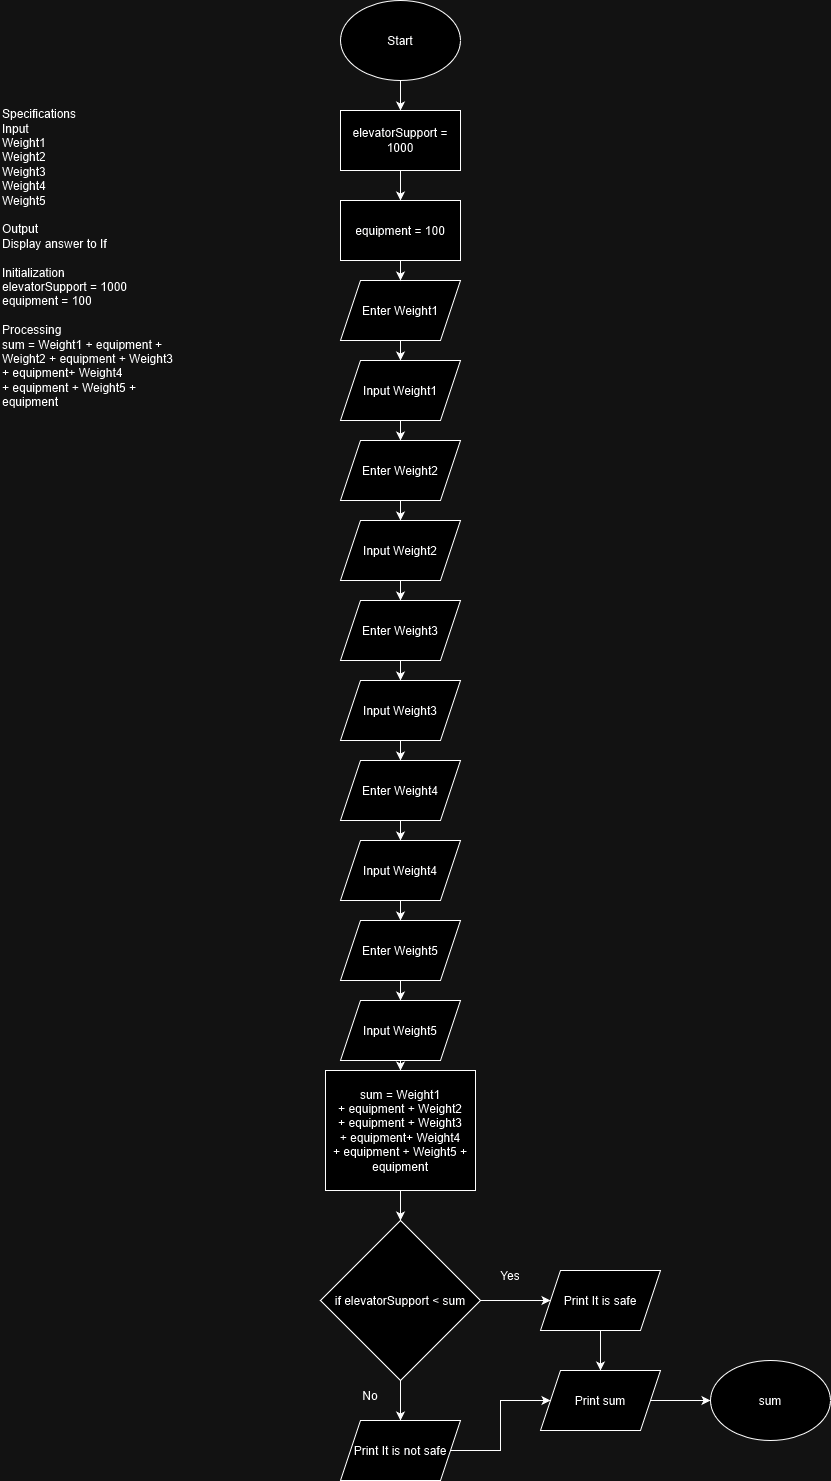

The diagram above was exported from draw.io. Its source (the exported page's mxGraphModel, read from the mxfile embedded in the PNG):
<mxGraphModel dx="867" dy="2088" grid="1" gridSize="10" guides="1" tooltips="1" connect="1" arrows="1" fold="1" page="1" pageScale="1" pageWidth="850" pageHeight="1100" math="0" shadow="0">
  <root>
    <mxCell id="0" />
    <mxCell id="1" parent="0" />
    <mxCell id="C3IyUQ0t_e-sJKPJD6jP-1" value="Specifications&lt;br&gt;Input&lt;br&gt;Weight1&lt;br&gt;Weight2&lt;br&gt;Weight3&lt;br&gt;Weight4&lt;br&gt;Weight5&lt;br&gt;&lt;br&gt;Output&lt;br&gt;Display answer to If&lt;br&gt;&lt;div&gt;&lt;br&gt;&lt;/div&gt;Initialization&lt;br&gt;elevatorSupport = 1000&lt;br&gt;equipment = 100&lt;br&gt;&lt;br&gt;Processing&lt;div&gt;sum = Weight1 +&amp;nbsp;equipment + Weight2 +&amp;nbsp;equipment + Weight3 +&amp;nbsp;equipment+ Weight4 +&amp;nbsp;equipment + Weight5 + equipment&lt;/div&gt;" style="text;html=1;whiteSpace=wrap;overflow=hidden;rounded=0;" vertex="1" parent="1">
      <mxGeometry width="180" height="470" as="geometry" />
    </mxCell>
    <mxCell id="C3IyUQ0t_e-sJKPJD6jP-32" style="edgeStyle=orthogonalEdgeStyle;rounded=0;orthogonalLoop=1;jettySize=auto;html=1;exitX=0.5;exitY=1;exitDx=0;exitDy=0;entryX=0.5;entryY=0;entryDx=0;entryDy=0;" edge="1" parent="1" source="C3IyUQ0t_e-sJKPJD6jP-2" target="C3IyUQ0t_e-sJKPJD6jP-3">
      <mxGeometry relative="1" as="geometry" />
    </mxCell>
    <mxCell id="C3IyUQ0t_e-sJKPJD6jP-2" value="Start" style="ellipse;whiteSpace=wrap;html=1;" vertex="1" parent="1">
      <mxGeometry x="340" y="-100" width="120" height="80" as="geometry" />
    </mxCell>
    <mxCell id="C3IyUQ0t_e-sJKPJD6jP-33" style="edgeStyle=orthogonalEdgeStyle;rounded=0;orthogonalLoop=1;jettySize=auto;html=1;exitX=0.5;exitY=1;exitDx=0;exitDy=0;entryX=0.5;entryY=0;entryDx=0;entryDy=0;" edge="1" parent="1" source="C3IyUQ0t_e-sJKPJD6jP-3" target="C3IyUQ0t_e-sJKPJD6jP-19">
      <mxGeometry relative="1" as="geometry" />
    </mxCell>
    <mxCell id="C3IyUQ0t_e-sJKPJD6jP-3" value="elevatorSupport = 1000" style="rounded=0;whiteSpace=wrap;html=1;" vertex="1" parent="1">
      <mxGeometry x="340" y="10" width="120" height="60" as="geometry" />
    </mxCell>
    <mxCell id="C3IyUQ0t_e-sJKPJD6jP-35" style="edgeStyle=orthogonalEdgeStyle;rounded=0;orthogonalLoop=1;jettySize=auto;html=1;exitX=0.5;exitY=1;exitDx=0;exitDy=0;entryX=0.5;entryY=0;entryDx=0;entryDy=0;" edge="1" parent="1" source="C3IyUQ0t_e-sJKPJD6jP-7" target="C3IyUQ0t_e-sJKPJD6jP-8">
      <mxGeometry relative="1" as="geometry" />
    </mxCell>
    <mxCell id="C3IyUQ0t_e-sJKPJD6jP-7" value="Enter Weight1" style="shape=parallelogram;perimeter=parallelogramPerimeter;whiteSpace=wrap;html=1;fixedSize=1;" vertex="1" parent="1">
      <mxGeometry x="340" y="180" width="120" height="60" as="geometry" />
    </mxCell>
    <mxCell id="C3IyUQ0t_e-sJKPJD6jP-36" style="edgeStyle=orthogonalEdgeStyle;rounded=0;orthogonalLoop=1;jettySize=auto;html=1;exitX=0.5;exitY=1;exitDx=0;exitDy=0;entryX=0.5;entryY=0;entryDx=0;entryDy=0;" edge="1" parent="1" source="C3IyUQ0t_e-sJKPJD6jP-8" target="C3IyUQ0t_e-sJKPJD6jP-9">
      <mxGeometry relative="1" as="geometry" />
    </mxCell>
    <mxCell id="C3IyUQ0t_e-sJKPJD6jP-8" value="Input Weight1" style="shape=parallelogram;perimeter=parallelogramPerimeter;whiteSpace=wrap;html=1;fixedSize=1;" vertex="1" parent="1">
      <mxGeometry x="340" y="260" width="120" height="60" as="geometry" />
    </mxCell>
    <mxCell id="C3IyUQ0t_e-sJKPJD6jP-37" style="edgeStyle=orthogonalEdgeStyle;rounded=0;orthogonalLoop=1;jettySize=auto;html=1;exitX=0.5;exitY=1;exitDx=0;exitDy=0;entryX=0.5;entryY=0;entryDx=0;entryDy=0;" edge="1" parent="1" source="C3IyUQ0t_e-sJKPJD6jP-9" target="C3IyUQ0t_e-sJKPJD6jP-10">
      <mxGeometry relative="1" as="geometry" />
    </mxCell>
    <mxCell id="C3IyUQ0t_e-sJKPJD6jP-9" value="Enter Weight2" style="shape=parallelogram;perimeter=parallelogramPerimeter;whiteSpace=wrap;html=1;fixedSize=1;" vertex="1" parent="1">
      <mxGeometry x="340" y="340" width="120" height="60" as="geometry" />
    </mxCell>
    <mxCell id="C3IyUQ0t_e-sJKPJD6jP-38" style="edgeStyle=orthogonalEdgeStyle;rounded=0;orthogonalLoop=1;jettySize=auto;html=1;exitX=0.5;exitY=1;exitDx=0;exitDy=0;entryX=0.5;entryY=0;entryDx=0;entryDy=0;" edge="1" parent="1" source="C3IyUQ0t_e-sJKPJD6jP-10" target="C3IyUQ0t_e-sJKPJD6jP-11">
      <mxGeometry relative="1" as="geometry" />
    </mxCell>
    <mxCell id="C3IyUQ0t_e-sJKPJD6jP-10" value="Input Weight2" style="shape=parallelogram;perimeter=parallelogramPerimeter;whiteSpace=wrap;html=1;fixedSize=1;" vertex="1" parent="1">
      <mxGeometry x="340" y="420" width="120" height="60" as="geometry" />
    </mxCell>
    <mxCell id="C3IyUQ0t_e-sJKPJD6jP-39" style="edgeStyle=orthogonalEdgeStyle;rounded=0;orthogonalLoop=1;jettySize=auto;html=1;exitX=0.5;exitY=1;exitDx=0;exitDy=0;entryX=0.5;entryY=0;entryDx=0;entryDy=0;" edge="1" parent="1" source="C3IyUQ0t_e-sJKPJD6jP-11" target="C3IyUQ0t_e-sJKPJD6jP-12">
      <mxGeometry relative="1" as="geometry" />
    </mxCell>
    <mxCell id="C3IyUQ0t_e-sJKPJD6jP-11" value="Enter Weight3" style="shape=parallelogram;perimeter=parallelogramPerimeter;whiteSpace=wrap;html=1;fixedSize=1;" vertex="1" parent="1">
      <mxGeometry x="340" y="500" width="120" height="60" as="geometry" />
    </mxCell>
    <mxCell id="C3IyUQ0t_e-sJKPJD6jP-40" style="edgeStyle=orthogonalEdgeStyle;rounded=0;orthogonalLoop=1;jettySize=auto;html=1;exitX=0.5;exitY=1;exitDx=0;exitDy=0;entryX=0.5;entryY=0;entryDx=0;entryDy=0;" edge="1" parent="1" source="C3IyUQ0t_e-sJKPJD6jP-12" target="C3IyUQ0t_e-sJKPJD6jP-13">
      <mxGeometry relative="1" as="geometry" />
    </mxCell>
    <mxCell id="C3IyUQ0t_e-sJKPJD6jP-12" value="Input Weight3" style="shape=parallelogram;perimeter=parallelogramPerimeter;whiteSpace=wrap;html=1;fixedSize=1;" vertex="1" parent="1">
      <mxGeometry x="340" y="580" width="120" height="60" as="geometry" />
    </mxCell>
    <mxCell id="C3IyUQ0t_e-sJKPJD6jP-41" style="edgeStyle=orthogonalEdgeStyle;rounded=0;orthogonalLoop=1;jettySize=auto;html=1;exitX=0.5;exitY=1;exitDx=0;exitDy=0;entryX=0.5;entryY=0;entryDx=0;entryDy=0;" edge="1" parent="1" source="C3IyUQ0t_e-sJKPJD6jP-13" target="C3IyUQ0t_e-sJKPJD6jP-14">
      <mxGeometry relative="1" as="geometry" />
    </mxCell>
    <mxCell id="C3IyUQ0t_e-sJKPJD6jP-13" value="Enter Weight4" style="shape=parallelogram;perimeter=parallelogramPerimeter;whiteSpace=wrap;html=1;fixedSize=1;" vertex="1" parent="1">
      <mxGeometry x="340" y="660" width="120" height="60" as="geometry" />
    </mxCell>
    <mxCell id="C3IyUQ0t_e-sJKPJD6jP-42" style="edgeStyle=orthogonalEdgeStyle;rounded=0;orthogonalLoop=1;jettySize=auto;html=1;exitX=0.5;exitY=1;exitDx=0;exitDy=0;entryX=0.5;entryY=0;entryDx=0;entryDy=0;" edge="1" parent="1" source="C3IyUQ0t_e-sJKPJD6jP-14" target="C3IyUQ0t_e-sJKPJD6jP-15">
      <mxGeometry relative="1" as="geometry" />
    </mxCell>
    <mxCell id="C3IyUQ0t_e-sJKPJD6jP-14" value="Input Weight4" style="shape=parallelogram;perimeter=parallelogramPerimeter;whiteSpace=wrap;html=1;fixedSize=1;" vertex="1" parent="1">
      <mxGeometry x="340" y="740" width="120" height="60" as="geometry" />
    </mxCell>
    <mxCell id="C3IyUQ0t_e-sJKPJD6jP-43" style="edgeStyle=orthogonalEdgeStyle;rounded=0;orthogonalLoop=1;jettySize=auto;html=1;exitX=0.5;exitY=1;exitDx=0;exitDy=0;entryX=0.5;entryY=0;entryDx=0;entryDy=0;" edge="1" parent="1" source="C3IyUQ0t_e-sJKPJD6jP-15" target="C3IyUQ0t_e-sJKPJD6jP-16">
      <mxGeometry relative="1" as="geometry" />
    </mxCell>
    <mxCell id="C3IyUQ0t_e-sJKPJD6jP-15" value="Enter Weight5" style="shape=parallelogram;perimeter=parallelogramPerimeter;whiteSpace=wrap;html=1;fixedSize=1;" vertex="1" parent="1">
      <mxGeometry x="340" y="820" width="120" height="60" as="geometry" />
    </mxCell>
    <mxCell id="C3IyUQ0t_e-sJKPJD6jP-44" style="edgeStyle=orthogonalEdgeStyle;rounded=0;orthogonalLoop=1;jettySize=auto;html=1;exitX=0.5;exitY=1;exitDx=0;exitDy=0;entryX=0.5;entryY=0;entryDx=0;entryDy=0;" edge="1" parent="1" source="C3IyUQ0t_e-sJKPJD6jP-16" target="C3IyUQ0t_e-sJKPJD6jP-18">
      <mxGeometry relative="1" as="geometry" />
    </mxCell>
    <mxCell id="C3IyUQ0t_e-sJKPJD6jP-16" value="Input Weight5" style="shape=parallelogram;perimeter=parallelogramPerimeter;whiteSpace=wrap;html=1;fixedSize=1;" vertex="1" parent="1">
      <mxGeometry x="340" y="900" width="120" height="60" as="geometry" />
    </mxCell>
    <mxCell id="C3IyUQ0t_e-sJKPJD6jP-45" style="edgeStyle=orthogonalEdgeStyle;rounded=0;orthogonalLoop=1;jettySize=auto;html=1;exitX=0.5;exitY=1;exitDx=0;exitDy=0;entryX=0.5;entryY=0;entryDx=0;entryDy=0;" edge="1" parent="1" source="C3IyUQ0t_e-sJKPJD6jP-18" target="C3IyUQ0t_e-sJKPJD6jP-20">
      <mxGeometry relative="1" as="geometry" />
    </mxCell>
    <mxCell id="C3IyUQ0t_e-sJKPJD6jP-18" value="&lt;div&gt;sum = Weight1 +&amp;nbsp;equipment + Weight2 +&amp;nbsp;equipment + Weight3 +&amp;nbsp;equipment+ Weight4 +&amp;nbsp;equipment + Weight5 + equipment&lt;/div&gt;" style="rounded=0;whiteSpace=wrap;html=1;" vertex="1" parent="1">
      <mxGeometry x="325" y="970" width="150" height="120" as="geometry" />
    </mxCell>
    <mxCell id="C3IyUQ0t_e-sJKPJD6jP-34" style="edgeStyle=orthogonalEdgeStyle;rounded=0;orthogonalLoop=1;jettySize=auto;html=1;exitX=0.5;exitY=1;exitDx=0;exitDy=0;entryX=0.5;entryY=0;entryDx=0;entryDy=0;" edge="1" parent="1" source="C3IyUQ0t_e-sJKPJD6jP-19" target="C3IyUQ0t_e-sJKPJD6jP-7">
      <mxGeometry relative="1" as="geometry" />
    </mxCell>
    <mxCell id="C3IyUQ0t_e-sJKPJD6jP-19" value="equipment = 100" style="rounded=0;whiteSpace=wrap;html=1;" vertex="1" parent="1">
      <mxGeometry x="340" y="100" width="120" height="60" as="geometry" />
    </mxCell>
    <mxCell id="C3IyUQ0t_e-sJKPJD6jP-27" style="edgeStyle=orthogonalEdgeStyle;rounded=0;orthogonalLoop=1;jettySize=auto;html=1;exitX=0.5;exitY=1;exitDx=0;exitDy=0;entryX=0.5;entryY=0;entryDx=0;entryDy=0;" edge="1" parent="1" source="C3IyUQ0t_e-sJKPJD6jP-20" target="C3IyUQ0t_e-sJKPJD6jP-24">
      <mxGeometry relative="1" as="geometry" />
    </mxCell>
    <mxCell id="C3IyUQ0t_e-sJKPJD6jP-30" style="edgeStyle=orthogonalEdgeStyle;rounded=0;orthogonalLoop=1;jettySize=auto;html=1;exitX=1;exitY=0.5;exitDx=0;exitDy=0;entryX=0;entryY=0.5;entryDx=0;entryDy=0;" edge="1" parent="1" source="C3IyUQ0t_e-sJKPJD6jP-20" target="C3IyUQ0t_e-sJKPJD6jP-21">
      <mxGeometry relative="1" as="geometry" />
    </mxCell>
    <mxCell id="C3IyUQ0t_e-sJKPJD6jP-20" value="if elevatorSupport &amp;lt; sum" style="rhombus;whiteSpace=wrap;html=1;" vertex="1" parent="1">
      <mxGeometry x="320" y="1120" width="160" height="160" as="geometry" />
    </mxCell>
    <mxCell id="C3IyUQ0t_e-sJKPJD6jP-31" style="edgeStyle=orthogonalEdgeStyle;rounded=0;orthogonalLoop=1;jettySize=auto;html=1;exitX=0.5;exitY=1;exitDx=0;exitDy=0;entryX=0.5;entryY=0;entryDx=0;entryDy=0;" edge="1" parent="1" source="C3IyUQ0t_e-sJKPJD6jP-21" target="C3IyUQ0t_e-sJKPJD6jP-22">
      <mxGeometry relative="1" as="geometry" />
    </mxCell>
    <mxCell id="C3IyUQ0t_e-sJKPJD6jP-21" value="Print It is safe" style="shape=parallelogram;perimeter=parallelogramPerimeter;whiteSpace=wrap;html=1;fixedSize=1;" vertex="1" parent="1">
      <mxGeometry x="540" y="1170" width="120" height="60" as="geometry" />
    </mxCell>
    <mxCell id="C3IyUQ0t_e-sJKPJD6jP-29" style="edgeStyle=orthogonalEdgeStyle;rounded=0;orthogonalLoop=1;jettySize=auto;html=1;exitX=1;exitY=0.5;exitDx=0;exitDy=0;entryX=0;entryY=0.5;entryDx=0;entryDy=0;" edge="1" parent="1" source="C3IyUQ0t_e-sJKPJD6jP-22" target="C3IyUQ0t_e-sJKPJD6jP-23">
      <mxGeometry relative="1" as="geometry" />
    </mxCell>
    <mxCell id="C3IyUQ0t_e-sJKPJD6jP-22" value="Print sum" style="shape=parallelogram;perimeter=parallelogramPerimeter;whiteSpace=wrap;html=1;fixedSize=1;" vertex="1" parent="1">
      <mxGeometry x="540" y="1270" width="120" height="60" as="geometry" />
    </mxCell>
    <mxCell id="C3IyUQ0t_e-sJKPJD6jP-23" value="sum" style="ellipse;whiteSpace=wrap;html=1;" vertex="1" parent="1">
      <mxGeometry x="710" y="1260" width="120" height="80" as="geometry" />
    </mxCell>
    <mxCell id="C3IyUQ0t_e-sJKPJD6jP-28" style="edgeStyle=orthogonalEdgeStyle;rounded=0;orthogonalLoop=1;jettySize=auto;html=1;exitX=1;exitY=0.5;exitDx=0;exitDy=0;entryX=0;entryY=0.5;entryDx=0;entryDy=0;" edge="1" parent="1" source="C3IyUQ0t_e-sJKPJD6jP-24" target="C3IyUQ0t_e-sJKPJD6jP-22">
      <mxGeometry relative="1" as="geometry" />
    </mxCell>
    <mxCell id="C3IyUQ0t_e-sJKPJD6jP-24" value="Print It is not safe" style="shape=parallelogram;perimeter=parallelogramPerimeter;whiteSpace=wrap;html=1;fixedSize=1;" vertex="1" parent="1">
      <mxGeometry x="340" y="1320" width="120" height="60" as="geometry" />
    </mxCell>
    <mxCell id="C3IyUQ0t_e-sJKPJD6jP-25" value="Yes" style="text;html=1;align=center;verticalAlign=middle;whiteSpace=wrap;rounded=0;" vertex="1" parent="1">
      <mxGeometry x="480" y="1160" width="60" height="30" as="geometry" />
    </mxCell>
    <mxCell id="C3IyUQ0t_e-sJKPJD6jP-26" value="No" style="text;html=1;align=center;verticalAlign=middle;whiteSpace=wrap;rounded=0;" vertex="1" parent="1">
      <mxGeometry x="340" y="1280" width="60" height="30" as="geometry" />
    </mxCell>
  </root>
</mxGraphModel>